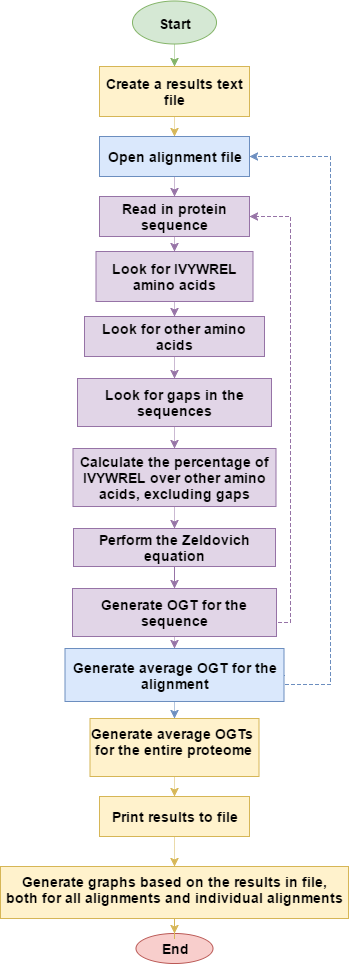

The diagram above was exported from draw.io. Its source (the exported page's mxGraphModel, read from the mxfile embedded in the PNG):
<mxGraphModel dx="3015" dy="760" grid="1" gridSize="10" guides="1" tooltips="1" connect="1" arrows="1" fold="1" page="1" pageScale="1" pageWidth="826" pageHeight="1169" background="#ffffff" math="0" shadow="0">
  <root>
    <mxCell id="0" />
    <mxCell id="1" parent="0" />
    <mxCell id="67" value="" style="edgeStyle=orthogonalEdgeStyle;rounded=0;html=1;exitX=0.5;exitY=1;entryX=0.5;entryY=0;dashed=1;dashPattern=1 1;jettySize=auto;orthogonalLoop=1;fontFamily=Helvetica;fontStyle=1;fillColor=#d5e8d4;strokeColor=#82b366;fontSize=14;align=center;" parent="1" source="59" target="7" edge="1">
      <mxGeometry relative="1" as="geometry" />
    </mxCell>
    <mxCell id="59" value="" style="ellipse;whiteSpace=wrap;html=1;fillColor=#d5e8d4;strokeColor=#82b366;fontFamily=Helvetica;fontStyle=1;fontSize=14;align=center;" parent="1" vertex="1">
      <mxGeometry x="-898" y="62" width="84" height="43" as="geometry" />
    </mxCell>
    <mxCell id="57" value="End" style="ellipse;whiteSpace=wrap;html=1;fillColor=#f8cecc;strokeColor=#b85450;fontStyle=1;fontFamily=Helvetica;fontSize=14;align=center;" parent="1" vertex="1">
      <mxGeometry x="-894.5" y="995" width="77" height="30" as="geometry" />
    </mxCell>
    <mxCell id="4" value="Start" style="text;html=1;strokeColor=none;fillColor=#d5e8d4;align=center;verticalAlign=middle;whiteSpace=wrap;fontStyle=1;fontFamily=Helvetica;fontSize=14;" parent="1" vertex="1">
      <mxGeometry x="-890" y="75" width="68" height="20" as="geometry" />
    </mxCell>
    <mxCell id="72" value="" style="edgeStyle=orthogonalEdgeStyle;rounded=0;html=1;exitX=0.5;exitY=1;entryX=0.5;entryY=0;dashed=1;dashPattern=1 1;jettySize=auto;orthogonalLoop=1;fontFamily=Helvetica;fontStyle=1;fillColor=#fff2cc;strokeColor=#d6b656;fontSize=14;align=center;" parent="1" source="7" target="9" edge="1">
      <mxGeometry relative="1" as="geometry" />
    </mxCell>
    <mxCell id="7" value="Create a results text file" style="text;html=1;strokeColor=#d6b656;fillColor=#fff2cc;align=center;verticalAlign=middle;whiteSpace=wrap;fontFamily=Helvetica;fontStyle=1;fontSize=14;" parent="1" vertex="1">
      <mxGeometry x="-931" y="128" width="150" height="50" as="geometry" />
    </mxCell>
    <mxCell id="73" value="" style="edgeStyle=orthogonalEdgeStyle;rounded=0;html=1;exitX=0.5;exitY=1;entryX=0.5;entryY=0;dashed=1;dashPattern=1 1;jettySize=auto;orthogonalLoop=1;fillColor=#e1d5e7;strokeColor=#9673a6;fontFamily=Helvetica;fontStyle=1;fontSize=14;align=center;" parent="1" source="9" target="11" edge="1">
      <mxGeometry relative="1" as="geometry" />
    </mxCell>
    <mxCell id="9" value="Open alignment file" style="text;html=1;strokeColor=#6c8ebf;fillColor=#dae8fc;align=center;verticalAlign=middle;whiteSpace=wrap;fontFamily=Helvetica;fontStyle=1;fontSize=14;" parent="1" vertex="1">
      <mxGeometry x="-931" y="198" width="150" height="40" as="geometry" />
    </mxCell>
    <mxCell id="74" value="" style="edgeStyle=orthogonalEdgeStyle;rounded=0;html=1;exitX=0.5;exitY=1;entryX=0.5;entryY=0;dashed=1;dashPattern=1 1;jettySize=auto;orthogonalLoop=1;fillColor=#e1d5e7;strokeColor=#9673a6;fontFamily=Helvetica;fontStyle=1;fontSize=14;align=center;" parent="1" source="11" target="12" edge="1">
      <mxGeometry relative="1" as="geometry" />
    </mxCell>
    <mxCell id="11" value="Read in protein sequence" style="text;html=1;strokeColor=#9673a6;fillColor=#e1d5e7;align=center;verticalAlign=middle;whiteSpace=wrap;fontFamily=Helvetica;fontStyle=1;fontSize=14;" parent="1" vertex="1">
      <mxGeometry x="-931" y="258" width="150" height="40" as="geometry" />
    </mxCell>
    <mxCell id="75" value="" style="edgeStyle=orthogonalEdgeStyle;rounded=0;html=1;exitX=0.5;exitY=1;entryX=0.5;entryY=0;dashed=1;dashPattern=1 1;jettySize=auto;orthogonalLoop=1;fillColor=#e1d5e7;strokeColor=#9673a6;fontFamily=Helvetica;fontStyle=1;fontSize=14;align=center;" parent="1" source="12" target="13" edge="1">
      <mxGeometry relative="1" as="geometry" />
    </mxCell>
    <mxCell id="12" value="Look for IVYWREL amino acids" style="text;html=1;strokeColor=#9673a6;fillColor=#e1d5e7;align=center;verticalAlign=middle;whiteSpace=wrap;fontFamily=Helvetica;fontStyle=1;fontSize=14;" parent="1" vertex="1">
      <mxGeometry x="-934.5" y="313" width="157" height="50" as="geometry" />
    </mxCell>
    <mxCell id="76" value="" style="edgeStyle=orthogonalEdgeStyle;rounded=0;html=1;exitX=0.5;exitY=1;entryX=0.5;entryY=0;dashed=1;dashPattern=1 1;jettySize=auto;orthogonalLoop=1;fillColor=#e1d5e7;strokeColor=#9673a6;fontFamily=Helvetica;fontStyle=1;fontSize=14;align=center;" parent="1" source="13" target="14" edge="1">
      <mxGeometry relative="1" as="geometry" />
    </mxCell>
    <mxCell id="13" value="Look for other amino acids" style="text;html=1;strokeColor=#9673a6;fillColor=#e1d5e7;align=center;verticalAlign=middle;whiteSpace=wrap;fontFamily=Helvetica;fontStyle=1;fontSize=14;" parent="1" vertex="1">
      <mxGeometry x="-946" y="378" width="180" height="40" as="geometry" />
    </mxCell>
    <mxCell id="77" value="" style="edgeStyle=orthogonalEdgeStyle;rounded=0;html=1;exitX=0.5;exitY=1;entryX=0.5;entryY=0;dashed=1;dashPattern=1 1;jettySize=auto;orthogonalLoop=1;fillColor=#e1d5e7;strokeColor=#9673a6;fontFamily=Helvetica;fontStyle=1;fontSize=14;align=center;" parent="1" source="14" target="15" edge="1">
      <mxGeometry relative="1" as="geometry" />
    </mxCell>
    <mxCell id="14" value="Look for gaps in the sequences" style="text;html=1;strokeColor=#9673a6;fillColor=#e1d5e7;align=center;verticalAlign=middle;whiteSpace=wrap;fontFamily=Helvetica;fontStyle=1;fontSize=14;" parent="1" vertex="1">
      <mxGeometry x="-953" y="440" width="194" height="48" as="geometry" />
    </mxCell>
    <mxCell id="78" value="" style="edgeStyle=orthogonalEdgeStyle;rounded=0;html=1;exitX=0.5;exitY=1;entryX=0.5;entryY=0;dashed=1;dashPattern=1 1;jettySize=auto;orthogonalLoop=1;fillColor=#e1d5e7;strokeColor=#9673a6;fontFamily=Helvetica;fontStyle=1;fontSize=14;align=center;" parent="1" source="15" target="16" edge="1">
      <mxGeometry relative="1" as="geometry" />
    </mxCell>
    <mxCell id="15" value="Calculate the percentage of IVYWREL over other amino acids, excluding gaps" style="text;html=1;strokeColor=#9673a6;fillColor=#e1d5e7;align=center;verticalAlign=middle;whiteSpace=wrap;fontFamily=Helvetica;fontStyle=1;fontSize=14;" parent="1" vertex="1">
      <mxGeometry x="-957.5" y="510" width="203" height="58" as="geometry" />
    </mxCell>
    <mxCell id="79" value="" style="edgeStyle=orthogonalEdgeStyle;rounded=0;html=1;exitX=0.5;exitY=1;dashed=1;dashPattern=1 1;jettySize=auto;orthogonalLoop=1;fillColor=#e1d5e7;strokeColor=#9673a6;fontFamily=Helvetica;fontStyle=1;fontSize=14;align=center;" parent="1" source="16" target="23" edge="1">
      <mxGeometry relative="1" as="geometry" />
    </mxCell>
    <mxCell id="16" value="Perform the Zeldovich equation" style="text;html=1;strokeColor=#9673a6;fillColor=#e1d5e7;align=center;verticalAlign=middle;whiteSpace=wrap;fontFamily=Helvetica;fontStyle=1;fontSize=14;" parent="1" vertex="1">
      <mxGeometry x="-957" y="590" width="202" height="38" as="geometry" />
    </mxCell>
    <mxCell id="20" value="" style="edgeStyle=orthogonalEdgeStyle;rounded=0;html=1;entryX=1;entryY=0.5;jettySize=auto;orthogonalLoop=1;exitX=1;exitY=0.5;dashed=1;fontFamily=Helvetica;fontStyle=1;fillColor=#e1d5e7;strokeColor=#9673a6;fontSize=14;align=center;" parent="1" source="23" target="11" edge="1">
      <mxGeometry relative="1" as="geometry">
        <mxPoint x="-121" y="472" as="sourcePoint" />
        <Array as="points">
          <mxPoint x="-754" y="684" />
          <mxPoint x="-740" y="684" />
          <mxPoint x="-740" y="278" />
        </Array>
      </mxGeometry>
    </mxCell>
    <mxCell id="29" value="" style="edgeStyle=orthogonalEdgeStyle;rounded=0;html=1;exitX=1;exitY=0.5;jettySize=auto;orthogonalLoop=1;entryX=1;entryY=0.5;dashed=1;fontFamily=Helvetica;fontStyle=1;fillColor=#dae8fc;strokeColor=#6c8ebf;fontSize=14;align=center;" parent="1" source="18" target="9" edge="1">
      <mxGeometry relative="1" as="geometry">
        <mxPoint x="-29" y="208" as="targetPoint" />
        <Array as="points">
          <mxPoint x="-747" y="746" />
          <mxPoint x="-700" y="746" />
          <mxPoint x="-700" y="218" />
        </Array>
      </mxGeometry>
    </mxCell>
    <mxCell id="81" value="" style="edgeStyle=orthogonalEdgeStyle;rounded=0;html=1;exitX=0.5;exitY=1;entryX=0.5;entryY=0;dashed=1;dashPattern=1 1;jettySize=auto;orthogonalLoop=1;fontFamily=Helvetica;fontStyle=1;fillColor=#dae8fc;strokeColor=#6c8ebf;fontSize=14;align=center;" parent="1" source="18" target="66" edge="1">
      <mxGeometry relative="1" as="geometry" />
    </mxCell>
    <mxCell id="18" value="Generate average OGT for the alignment" style="text;html=1;strokeColor=#6c8ebf;fillColor=#dae8fc;align=center;verticalAlign=middle;whiteSpace=wrap;fontFamily=Helvetica;fontStyle=1;fontSize=14;" parent="1" vertex="1">
      <mxGeometry x="-965.5" y="710" width="219" height="53" as="geometry" />
    </mxCell>
    <mxCell id="80" value="" style="edgeStyle=orthogonalEdgeStyle;rounded=0;html=1;exitX=0.5;exitY=1;entryX=0.5;entryY=0;dashed=1;dashPattern=1 1;jettySize=auto;orthogonalLoop=1;fillColor=#e1d5e7;strokeColor=#9673a6;fontFamily=Helvetica;fontStyle=1;fontSize=14;align=center;" parent="1" source="23" target="18" edge="1">
      <mxGeometry relative="1" as="geometry" />
    </mxCell>
    <mxCell id="23" value="Generate OGT for the sequence" style="text;html=1;strokeColor=#9673a6;fillColor=#e1d5e7;align=center;verticalAlign=middle;whiteSpace=wrap;fontFamily=Helvetica;fontStyle=1;fontSize=14;" parent="1" vertex="1">
      <mxGeometry x="-958" y="650" width="204" height="48" as="geometry" />
    </mxCell>
    <mxCell id="28" value="" style="edgeStyle=orthogonalEdgeStyle;rounded=0;html=1;exitX=1;exitY=0.25;entryX=1;entryY=0.25;jettySize=auto;orthogonalLoop=1;fillColor=#e1d5e7;strokeColor=#9673a6;fontFamily=Helvetica;fontStyle=1;fontSize=14;align=center;" parent="1" source="11" target="11" edge="1">
      <mxGeometry relative="1" as="geometry" />
    </mxCell>
    <mxCell id="31" value="" style="edgeStyle=orthogonalEdgeStyle;rounded=0;html=1;exitX=0.75;exitY=1;entryX=0.75;entryY=1;jettySize=auto;orthogonalLoop=1;fillColor=#e1d5e7;strokeColor=#9673a6;fontFamily=Helvetica;fontStyle=1;fontSize=14;align=center;" parent="1" source="16" target="16" edge="1">
      <mxGeometry relative="1" as="geometry" />
    </mxCell>
    <mxCell id="83" value="" style="edgeStyle=orthogonalEdgeStyle;rounded=0;html=1;exitX=0.5;exitY=1;entryX=0.5;entryY=0;dashed=1;dashPattern=1 1;jettySize=auto;orthogonalLoop=1;fillColor=#fff2cc;strokeColor=#d6b656;fontFamily=Helvetica;fontStyle=1;fontSize=14;align=center;" parent="1" source="34" target="53" edge="1">
      <mxGeometry relative="1" as="geometry" />
    </mxCell>
    <mxCell id="34" value="Print results to file" style="text;html=1;strokeColor=#d6b656;fillColor=#fff2cc;align=center;verticalAlign=middle;whiteSpace=wrap;fontFamily=Helvetica;fontStyle=1;fontSize=14;" parent="1" vertex="1">
      <mxGeometry x="-931" y="858" width="150" height="40" as="geometry" />
    </mxCell>
    <mxCell id="84" value="" style="edgeStyle=orthogonalEdgeStyle;rounded=0;html=1;exitX=0.5;exitY=1;dashed=1;dashPattern=1 1;jettySize=auto;orthogonalLoop=1;fontFamily=Helvetica;fontStyle=1;fillColor=#fff2cc;strokeColor=#d6b656;fontSize=14;align=center;" parent="1" source="53" target="57" edge="1">
      <mxGeometry relative="1" as="geometry" />
    </mxCell>
    <mxCell id="53" value="Generate graphs based on the results in file,&lt;div&gt;both for all alignments and individual alignments&lt;div&gt;&lt;br&gt;&lt;/div&gt;&lt;/div&gt;" style="text;html=1;fillColor=#fff2cc;strokeColor=#d6b656;fontFamily=Helvetica;fontStyle=1;fontSize=14;align=center;" parent="1" vertex="1">
      <mxGeometry x="-1030" y="928" width="348" height="52" as="geometry" />
    </mxCell>
    <mxCell id="82" value="" style="edgeStyle=orthogonalEdgeStyle;rounded=0;html=1;exitX=0.5;exitY=1;entryX=0.5;entryY=0;dashed=1;dashPattern=1 1;jettySize=auto;orthogonalLoop=1;fillColor=#fff2cc;strokeColor=#d6b656;fontFamily=Helvetica;fontStyle=1;fontSize=14;align=center;" parent="1" source="66" target="34" edge="1">
      <mxGeometry relative="1" as="geometry" />
    </mxCell>
    <mxCell id="66" value="Generate average OGTs&amp;nbsp;&lt;div&gt;for the entire proteome&lt;/div&gt;" style="text;html=1;fillColor=#fff2cc;strokeColor=#d6b656;fontFamily=Helvetica;fontStyle=1;fontSize=14;align=center;" parent="1" vertex="1">
      <mxGeometry x="-940.5" y="780" width="169" height="58" as="geometry" />
    </mxCell>
  </root>
</mxGraphModel>